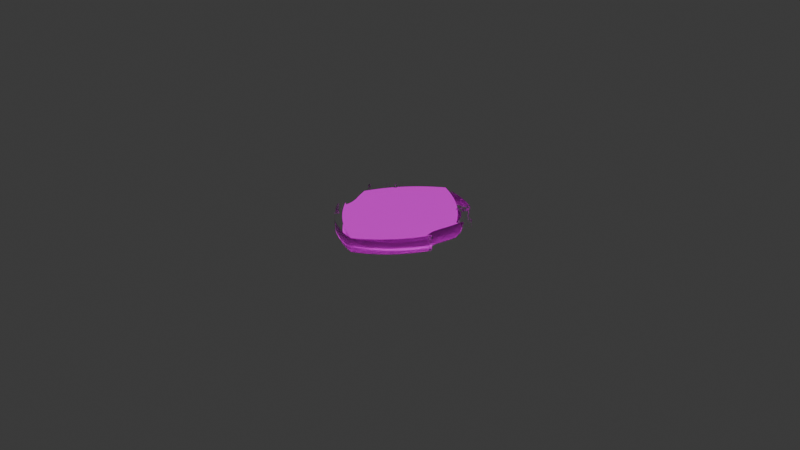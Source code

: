 # Source: Gryffindor_New.blend  (saved by Blender 4.0.36; exported with 4.5.12 LTS)
import bpy
from mathutils import Matrix  # noqa: F401  (used for matrix-valued properties, if any)

bpy.ops.wm.read_factory_settings(use_empty=True)
scene = bpy.context.scene
scene.name = 'Scene'

# ---- collections
col_collection = bpy.data.collections.new('Collection'); scene.collection.children.link(col_collection)

# ---- images (referenced by path relative to the original .blend; pixels are not part of the script)
import os
ASSET_DIR = os.environ.get("B2B_ASSET_DIR", "")  # directory of the original .blend (textures are referenced by path, not embedded)
HERE = os.path.dirname(os.path.abspath(__file__))  # packed textures are extracted next to this script under _unpacked/

def load_image(name, relpath, width, height, colorspace="sRGB"):
    """Load a texture the original file referenced (path relative to the .blend, or extracted next to this script)."""
    p = next((c for c in (os.path.join(HERE, relpath), os.path.join(ASSET_DIR, relpath)) if relpath and os.path.exists(c)), "")
    if p:
        img = bpy.data.images.load(p, check_existing=True)
        img.name = name
    else:  # same state as the original file: an image datablock whose file is absent (Cycles renders it pink)
        img = bpy.data.images.new(name, width, height)
        img.source = "FILE"
        img.filepath = "//" + (relpath or name)
    img.colorspace_settings.name = colorspace
    return img
img_gryffindor_clearbg__1__webp = load_image('Gryffindor_ClearBG (1).webp', 'Gryffindor_ClearBG (1).webp', 1024, 1024, 'sRGB')

# ---- materials (node trees are filled in below, after node groups)
mat_gryffindor_clearbg__1 = bpy.data.materials.new('Gryffindor_ClearBG (1)')
mat_gryffindor_clearbg__1.use_backface_culling = True
mat_walls = bpy.data.materials.new('Walls')
mat_walls.use_transparent_shadow = False
mat_stroke_004 = bpy.data.materials.new('Stroke.004')
mat_stroke_004.use_transparent_shadow = False
mat_holdout_004 = bpy.data.materials.new('Holdout.004')
mat_holdout_004.use_transparent_shadow = False

# ---- material node trees
mat_gryffindor_clearbg__1.use_nodes = True; mat_gryffindor_clearbg__1.node_tree.nodes.clear()
_N = mat_gryffindor_clearbg__1.node_tree.nodes; _L = mat_gryffindor_clearbg__1.node_tree.links
n0 = _N.new('ShaderNodeOutputMaterial'); n0.name = 'Material Output'; n0.location = (300, 300)
n1 = _N.new('ShaderNodeTexImage'); n1.name = 'Image Texture'; n1.location = (-200, 300)
n1.image = img_gryffindor_clearbg__1__webp
n1.extension = 'CLIP'
n2 = _N.new('ShaderNodeBsdfPrincipled'); n2.name = 'Principled BSDF'; n2.location = (0, 300)
n2.inputs[3].default_value = 1.45
n3 = _N.new('ShaderNodeMath'); n3.name = 'Math'; n3.location = (0, 0)
n3.hide = True
n3.operation = 'GREATER_THAN'
_L.new(n1.outputs[0], n2.inputs[0])
_L.new(n2.outputs[0], n0.inputs[0])
_L.new(n1.outputs[1], n3.inputs[0])
_L.new(n3.outputs[0], n2.inputs[4])
n0.is_active_output = True
mat_walls.use_nodes = True; mat_walls.node_tree.nodes.clear()
_N = mat_walls.node_tree.nodes; _L = mat_walls.node_tree.links
n0 = _N.new('ShaderNodeOutputMaterial'); n0.name = 'Material Output'; n0.location = (300, 300)
n1 = _N.new('ShaderNodeBsdfGlass'); n1.name = 'Glass BSDF'; n1.location = (10, 300)
n1.inputs[1].default_value = 0.1587
n1.inputs[2].default_value = 1.45
_L.new(n1.outputs[0], n0.inputs[0])
n0.is_active_output = True

# ---- world
world_world = bpy.data.worlds.new('World'); scene.world = world_world
world_world.use_nodes = True; world_world.node_tree.nodes.clear()
_N = world_world.node_tree.nodes; _L = world_world.node_tree.links
n0 = _N.new('ShaderNodeOutputWorld'); n0.name = 'World Output'; n0.location = (300, 300)
n1 = _N.new('ShaderNodeBackground'); n1.name = 'Background'; n1.location = (10, 300)
n1.inputs[0].default_value = (0.05088, 0.05088, 0.05088, 1.0)
_L.new(n1.outputs[0], n0.inputs[0])
n0.is_active_output = True
world_world.color = (0.05088, 0.05088, 0.05088)
world_world.use_sun_shadow = False
world_world.sun_shadow_jitter_overblur = 0.0

# ---- meshes
me_gryffindor_clearbg__1 = bpy.data.meshes.new('Gryffindor_ClearBG (1)')
me_gryffindor_clearbg__1.from_pydata([(-0.4444, 0.2065, 0.0), (-0.4423, 0.2099, 0.0), (-0.439, 0.2131, 0.0), (-0.4354, 0.2156, 0.0), (-0.4322, 0.2166, 0.0), (-0.4241, 0.2225, 0.0), (-0.4084, 0.2364, 0.0), (-0.3906, 0.2533, 0.0), (-0.3764, 0.268, 0.0), (-0.3744, 0.2702, 0.0), (-0.372, 0.2728, 0.0), (-0.3695, 0.2755, 0.0), (-0.3673, 0.2778, 0.0), (-0.3651, 0.2803, 0.0), (-0.3636, 0.2823, 0.0), (-0.3627, 0.284, 0.0), (-0.3624, 0.2853, 0.0), (-0.3619, 0.2879, 0.0), (-0.3607, 0.2908, 0.0), (-0.3589, 0.2934, 0.0), (-0.357, 0.2953, 0.0), (-0.3559, 0.2959, 0.0), (-0.3545, 0.2965, 0.0), (-0.3528, 0.2971, 0.0), (-0.3513, 0.2976, 0.0), (-0.3478, 0.2981, 0.0), (-0.3448, 0.2971, 0.0), (-0.3416, 0.2943, 0.0), (-0.3378, 0.2894, 0.0), (-0.3308, 0.2809, 0.0), (-0.3232, 0.2743, 0.0), (-0.3149, 0.2695, 0.0), (-0.3057, 0.2666, 0.0), (-0.3023, 0.266, 0.0), (-0.2982, 0.2656, 0.0), (-0.2934, 0.2654, 0.0), (-0.2881, 0.2653, 0.0), (-0.2817, 0.2653, 0.0), (-0.2777, 0.2656, 0.0), (-0.2749, 0.2663, 0.0), (-0.2721, 0.2675, 0.0), (-0.2682, 0.2695, 0.0), (-0.2658, 0.2713, 0.0), (-0.2644, 0.2737, 0.0), (-0.2633, 0.2774, 0.0), (-0.2626, 0.2803, 0.0), (-0.2624, 0.2828, 0.0), (-0.2624, 0.2853, 0.0), (-0.2628, 0.2882, 0.0), (-0.2632, 0.2908, 0.0), (-0.2637, 0.2938, 0.0), (-0.2641, 0.2969, 0.0), (-0.2646, 0.2996, 0.0), (-0.2658, 0.3061, 0.0), (-0.2676, 0.3131, 0.0), (-0.2696, 0.3192, 0.0), (-0.2714, 0.3232, 0.0), (-0.273, 0.3257, 0.0), (-0.2739, 0.3232, 0.0), (-0.2771, 0.3184, 0.0), (-0.2828, 0.3132, 0.0), (-0.2894, 0.3085, 0.0), (-0.2958, 0.3056, 0.0), (-0.2997, 0.3046, 0.0), (-0.3027, 0.3043, 0.0), (-0.3049, 0.3048, 0.0), (-0.3067, 0.306, 0.0), (-0.3077, 0.3072, 0.0), (-0.3082, 0.3086, 0.0), (-0.3082, 0.3109, 0.0), (-0.308, 0.3147, 0.0), (-0.3078, 0.3206, 0.0), (-0.3086, 0.3251, 0.0), (-0.3108, 0.3294, 0.0), (-0.3147, 0.3346, 0.0), (-0.3197, 0.3413, 0.0), (-0.3223, 0.3465, 0.0), (-0.3228, 0.3513, 0.0), (-0.3216, 0.3565, 0.0), (-0.3194, 0.3611, 0.0), (-0.316, 0.3653, 0.0), (-0.3112, 0.3694, 0.0), (-0.3044, 0.3738, 0.0), (-0.3037, 0.3743, 0.0), (-0.3027, 0.3749, 0.0), (-0.3016, 0.3756, 0.0), (-0.3005, 0.3763, 0.0), (-0.2983, 0.3778, 0.0), (-0.2962, 0.3791, 0.0), (-0.2932, 0.3808, 0.0), (-0.2887, 0.3834, 0.0), (-0.2858, 0.3851, 0.0), (-0.2829, 0.3869, 0.0), (-0.2802, 0.3887, 0.0), (-0.2782, 0.3901, 0.0), (-0.2687, 0.3964, 0.0), (-0.254, 0.4049, 0.0), (-0.2353, 0.4148, 0.0), (-0.2137, 0.4256, 0.0), (-0.2036, 0.4302, 0.0), (-0.1886, 0.4364, 0.0), (-0.1721, 0.4431, 0.0), (-0.1572, 0.4489, 0.0), (-0.153, 0.4505, 0.0), (-0.149, 0.452, 0.0), (-0.1456, 0.4533, 0.0), (-0.1433, 0.4542, 0.0), (-0.1383, 0.456, 0.0), (-0.1308, 0.4586, 0.0), (-0.1227, 0.4612, 0.0), (-0.1163, 0.4632, 0.0), (-0.08591, 0.4721, 0.0), (-0.05962, 0.4802, 0.0), (-0.03775, 0.4875, 0.0), (-0.02065, 0.4939, 0.0), (-0.01222, 0.4972, 0.0), (0.02149, 0.4938, 0.0), (0.03812, 0.4876, 0.0), (0.0599, 0.4803, 0.0), (0.08444, 0.4725, 0.0), (0.1093, 0.4652, 0.0), (0.1337, 0.4573, 0.0), (0.1631, 0.4466, 0.0), (0.1919, 0.4352, 0.0), (0.2145, 0.4252, 0.0), (0.2369, 0.4139, 0.0), (0.2552, 0.4042, 0.0), (0.269, 0.3963, 0.0), (0.2782, 0.3901, 0.0), (0.2802, 0.3887, 0.0), (0.2829, 0.3869, 0.0), (0.2858, 0.3851, 0.0), (0.2887, 0.3834, 0.0), (0.2932, 0.3808, 0.0), (0.2962, 0.3791, 0.0), (0.2983, 0.3778, 0.0), (0.3005, 0.3763, 0.0), (0.3016, 0.3756, 0.0), (0.3027, 0.3749, 0.0), (0.3037, 0.3743, 0.0), (0.3044, 0.3738, 0.0), (0.3112, 0.3694, 0.0), (0.316, 0.3653, 0.0), (0.3194, 0.3611, 0.0), (0.3216, 0.3565, 0.0), (0.3228, 0.3513, 0.0), (0.3223, 0.3465, 0.0), (0.3197, 0.3413, 0.0), (0.3147, 0.3346, 0.0), (0.3108, 0.3294, 0.0), (0.3086, 0.3251, 0.0), (0.3078, 0.3206, 0.0), (0.308, 0.3147, 0.0), (0.3082, 0.3109, 0.0), (0.3082, 0.3086, 0.0), (0.3077, 0.3072, 0.0), (0.3067, 0.306, 0.0), (0.3049, 0.3048, 0.0), (0.3027, 0.3043, 0.0), (0.2997, 0.3046, 0.0), (0.2958, 0.3056, 0.0), (0.2894, 0.3085, 0.0), (0.2828, 0.3132, 0.0), (0.2771, 0.3184, 0.0), (0.2739, 0.3232, 0.0), (0.273, 0.3257, 0.0), (0.2714, 0.3232, 0.0), (0.2696, 0.3192, 0.0), (0.2676, 0.3131, 0.0), (0.2658, 0.3061, 0.0), (0.2646, 0.2996, 0.0), (0.2641, 0.2969, 0.0), (0.2637, 0.2938, 0.0), (0.2632, 0.2908, 0.0), (0.2628, 0.2882, 0.0), (0.2624, 0.2853, 0.0), (0.2624, 0.2828, 0.0), (0.2626, 0.2803, 0.0), (0.2633, 0.2774, 0.0), (0.2644, 0.2737, 0.0), (0.2658, 0.2713, 0.0), (0.2682, 0.2694, 0.0), (0.2722, 0.2673, 0.0), (0.2751, 0.2661, 0.0), (0.2778, 0.2654, 0.0), (0.2818, 0.2652, 0.0), (0.2882, 0.2652, 0.0), (0.3016, 0.266, 0.0), (0.3122, 0.2685, 0.0), (0.3211, 0.2728, 0.0), (0.3292, 0.2794, 0.0), (0.3318, 0.2821, 0.0), (0.3345, 0.2852, 0.0), (0.337, 0.2882, 0.0), (0.3389, 0.2908, 0.0), (0.3421, 0.2949, 0.0), (0.3449, 0.2973, 0.0), (0.3478, 0.2981, 0.0), (0.3513, 0.2976, 0.0), (0.3528, 0.2971, 0.0), (0.3545, 0.2965, 0.0), (0.3559, 0.2959, 0.0), (0.357, 0.2953, 0.0), (0.3589, 0.2934, 0.0), (0.3607, 0.2908, 0.0), (0.3619, 0.2879, 0.0), (0.3624, 0.2853, 0.0), (0.3627, 0.284, 0.0), (0.3636, 0.2823, 0.0), (0.3651, 0.2803, 0.0), (0.3673, 0.2778, 0.0), (0.3695, 0.2755, 0.0), (0.372, 0.2728, 0.0), (0.3743, 0.2702, 0.0), (0.3763, 0.268, 0.0), (0.3831, 0.2608, 0.0), (0.3929, 0.2511, 0.0), (0.403, 0.2414, 0.0), (0.4109, 0.2342, 0.0), (0.414, 0.2315, 0.0), (0.4176, 0.2284, 0.0), (0.4212, 0.2253, 0.0), (0.4243, 0.2226, 0.0), (0.427, 0.2203, 0.0), (0.4297, 0.2183, 0.0), (0.4319, 0.2169, 0.0), (0.4333, 0.2163, 0.0), (0.436, 0.2154, 0.0), (0.4384, 0.214, 0.0), (0.4406, 0.2119, 0.0), (0.4426, 0.2091, 0.0), (0.445, 0.2053, 0.0), (0.01306, 0.4972, 0.0), (-0.003371, -0.4954, 0.0), (-0.00522, -0.4948, 0.0), (-0.008072, -0.4939, 0.0), (-0.01154, -0.4927, 0.0), (-0.01523, -0.4914, 0.0), (-0.01935, -0.4899, 0.0), (-0.02398, -0.4884, 0.0), (-0.02856, -0.487, 0.0), (-0.03251, -0.4859, 0.0), (-0.04592, -0.4819, 0.0), (-0.06309, -0.4762, 0.0), (-0.08011, -0.4702, 0.0), (-0.09305, -0.4652, 0.0), (-0.1024, -0.4611, 0.0), (-0.1101, -0.4574, 0.0), (-0.1177, -0.4534, 0.0), (-0.1264, -0.4484, 0.0), (-0.1305, -0.446, 0.0), (-0.1345, -0.4438, 0.0), (-0.1379, -0.4419, 0.0), (-0.1403, -0.4406, 0.0), (-0.1422, -0.4397, 0.0), (-0.1443, -0.4386, 0.0), (-0.1463, -0.4374, 0.0), (-0.1479, -0.4364, 0.0), (-0.1511, -0.4345, 0.0), (-0.1552, -0.4322, 0.0), (-0.1607, -0.4292, 0.0), (-0.1677, -0.4254, 0.0), (-0.1706, -0.4239, 0.0), (-0.1738, -0.4221, 0.0), (-0.1769, -0.4203, 0.0), (-0.1795, -0.4187, 0.0), (-0.1897, -0.4123, 0.0), (-0.1975, -0.4073, 0.0), (-0.205, -0.4025, 0.0), (-0.2143, -0.3963, 0.0), (-0.2207, -0.392, 0.0), (-0.2266, -0.3879, 0.0), (-0.2313, -0.3844, 0.0), (-0.2342, -0.3822, 0.0), (-0.2358, -0.3807, 0.0), (-0.2373, -0.3795, 0.0), (-0.2384, -0.3787, 0.0), (-0.2389, -0.3784, 0.0), (-0.2448, -0.3738, 0.0), (-0.2574, -0.3628, 0.0), (-0.2723, -0.3493, 0.0), (-0.2849, -0.3375, 0.0), (-0.2973, -0.3251, 0.0), (-0.3088, -0.3128, 0.0), (-0.3196, -0.3003, 0.0), (-0.33, -0.2874, 0.0), (-0.333, -0.2836, 0.0), (-0.3356, -0.2802, 0.0), (-0.3376, -0.2777, 0.0), (-0.3386, -0.2765, 0.0), (-0.3426, -0.2713, 0.0), (-0.3469, -0.2653, 0.0), (-0.3509, -0.2594, 0.0), (-0.3542, -0.2542, 0.0), (-0.3563, -0.2509, 0.0), (-0.3586, -0.2475, 0.0), (-0.361, -0.2444, 0.0), (-0.3631, -0.242, 0.0), (-0.3671, -0.2374, 0.0), (-0.3713, -0.2316, 0.0), (-0.3757, -0.2249, 0.0), (-0.3798, -0.2179, 0.0), (-0.3826, -0.2128, 0.0), (-0.3848, -0.2093, 0.0), (-0.3863, -0.2074, 0.0), (-0.3872, -0.2071, 0.0), (-0.3875, -0.207, 0.0), (-0.3877, -0.2066, 0.0), (-0.3877, -0.206, 0.0), (-0.3881, -0.2049, 0.0), (-0.389, -0.2031, 0.0), (-0.3904, -0.2009, 0.0), (-0.3922, -0.1985, 0.0), (-0.3964, -0.1923, 0.0), (-0.3999, -0.1864, 0.0), (-0.4025, -0.1808, 0.0), (-0.4042, -0.1758, 0.0), (-0.4048, -0.1728, 0.0), (-0.405, -0.1706, 0.0), (-0.4047, -0.1685, 0.0), (-0.404, -0.1659, 0.0), (-0.4023, -0.1609, 0.0), (-0.3998, -0.1565, 0.0), (-0.3959, -0.1514, 0.0), (-0.3897, -0.1446, 0.0), (-0.3845, -0.1392, 0.0), (-0.381, -0.1359, 0.0), (-0.3785, -0.1341, 0.0), (-0.3762, -0.1331, 0.0), (-0.3741, -0.1326, 0.0), (-0.3725, -0.1325, 0.0), (-0.371, -0.1329, 0.0), (-0.369, -0.1337, 0.0), (-0.3659, -0.1357, 0.0), (-0.3627, -0.1389, 0.0), (-0.36, -0.1424, 0.0), (-0.3585, -0.1455, 0.0), (-0.358, -0.1469, 0.0), (-0.3572, -0.1474, 0.0), (-0.3561, -0.1469, 0.0), (-0.3544, -0.1455, 0.0), (-0.3515, -0.1402, 0.0), (-0.3495, -0.1312, 0.0), (-0.3484, -0.119, 0.0), (-0.3484, -0.1041, 0.0), (-0.3486, -0.09767, 0.0), (-0.3488, -0.09204, 0.0), (-0.3491, -0.08779, 0.0), (-0.3493, -0.08555, 0.0), (-0.35, -0.08188, 0.0), (-0.3505, -0.07859, 0.0), (-0.3509, -0.07508, 0.0), (-0.3515, -0.07075, 0.0), (-0.352, -0.06723, 0.0), (-0.353, -0.06267, 0.0), (-0.3542, -0.05768, 0.0), (-0.3556, -0.05283, 0.0), (-0.3571, -0.04788, 0.0), (-0.3586, -0.04263, 0.0), (-0.36, -0.0377, 0.0), (-0.3612, -0.03371, 0.0), (-0.3623, -0.02977, 0.0), (-0.3639, -0.02496, 0.0), (-0.3656, -0.01989, 0.0), (-0.3672, -0.01517, 0.0), (-0.3689, -0.01035, 0.0), (-0.3725, 0.0002044, 0.0), (-0.3739, 0.004636, 0.0), (-0.3753, 0.0089, 0.0), (-0.3768, 0.01366, 0.0), (-0.3784, 0.01833, 0.0), (-0.3797, 0.02233, 0.0), (-0.3816, 0.02805, 0.0), (-0.3836, 0.03499, 0.0), (-0.3866, 0.0454, 0.0), (-0.3911, 0.06153, 0.0), (-0.3961, 0.0799, 0.0), (-0.4002, 0.09652, 0.0), (-0.404, 0.1134, 0.0), (-0.4079, 0.1326, 0.0), (-0.4099, 0.1406, 0.0), (-0.4127, 0.147, 0.0), (-0.4173, 0.1533, 0.0), (-0.4242, 0.1606, 0.0), (-0.4321, 0.169, 0.0), (-0.4376, 0.1766, 0.0), (-0.4414, 0.1844, 0.0), (-0.4438, 0.193, 0.0), (0.4438, 0.1938, 0.0), (0.4419, 0.1855, 0.0), (0.4381, 0.1775, 0.0), (0.4323, 0.1693, 0.0), (0.4242, 0.1606, 0.0), (0.4173, 0.1533, 0.0), (0.4127, 0.147, 0.0), (0.4099, 0.1406, 0.0), (0.4079, 0.1326, 0.0), (0.404, 0.1134, 0.0), (0.4002, 0.09652, 0.0), (0.3961, 0.0799, 0.0), (0.3911, 0.06153, 0.0), (0.3866, 0.0454, 0.0), (0.3836, 0.03499, 0.0), (0.3816, 0.02805, 0.0), (0.3797, 0.02233, 0.0), (0.3784, 0.01833, 0.0), (0.3768, 0.01366, 0.0), (0.3753, 0.0089, 0.0), (0.3739, 0.004636, 0.0), (0.3725, 0.0002044, 0.0), (0.3708, -0.005007, 0.0), (0.3689, -0.01035, 0.0), (0.3672, -0.01517, 0.0), (0.3656, -0.01989, 0.0), (0.3639, -0.02496, 0.0), (0.3623, -0.02977, 0.0), (0.3612, -0.03371, 0.0), (0.36, -0.0377, 0.0), (0.3586, -0.04263, 0.0), (0.3571, -0.04789, 0.0), (0.3556, -0.05283, 0.0), (0.3542, -0.05773, 0.0), (0.353, -0.06286, 0.0), (0.352, -0.06761, 0.0), (0.3514, -0.07137, 0.0), (0.3511, -0.07435, 0.0), (0.3507, -0.07695, 0.0), (0.3504, -0.0789, 0.0), (0.3502, -0.07992, 0.0), (0.3495, -0.08379, 0.0), (0.349, -0.09082, 0.0), (0.3487, -0.1001, 0.0), (0.3486, -0.1108, 0.0), (0.3487, -0.1194, 0.0), (0.349, -0.1253, 0.0), (0.3495, -0.1299, 0.0), (0.3505, -0.1343, 0.0), (0.3527, -0.1413, 0.0), (0.355, -0.1458, 0.0), (0.3571, -0.1474, 0.0), (0.3585, -0.1455, 0.0), (0.36, -0.1424, 0.0), (0.3627, -0.1389, 0.0), (0.3659, -0.1357, 0.0), (0.369, -0.1337, 0.0), (0.3709, -0.1329, 0.0), (0.3725, -0.1325, 0.0), (0.3741, -0.1326, 0.0), (0.3762, -0.1331, 0.0), (0.3784, -0.134, 0.0), (0.3809, -0.1358, 0.0), (0.3843, -0.139, 0.0), (0.3892, -0.1441, 0.0), (0.3954, -0.1509, 0.0), (0.3993, -0.1558, 0.0), (0.4017, -0.1601, 0.0), (0.4034, -0.1649, 0.0), (0.4043, -0.17, 0.0), (0.4042, -0.1749, 0.0), (0.4029, -0.18, 0.0), (0.4003, -0.1858, 0.0), (0.3979, -0.1901, 0.0), (0.3953, -0.1941, 0.0), (0.393, -0.1975, 0.0), (0.3911, -0.1997, 0.0), (0.39, -0.2011, 0.0), (0.3889, -0.203, 0.0), (0.388, -0.2048, 0.0), (0.3877, -0.2062, 0.0), (0.3877, -0.2067, 0.0), (0.3874, -0.2072, 0.0), (0.3863, -0.2074, 0.0), (0.3848, -0.2093, 0.0), (0.3826, -0.2128, 0.0), (0.3798, -0.2179, 0.0), (0.3757, -0.2248, 0.0), (0.3715, -0.2314, 0.0), (0.3675, -0.237, 0.0), (0.364, -0.2411, 0.0), (0.3616, -0.2436, 0.0), (0.3593, -0.2465, 0.0), (0.3562, -0.2512, 0.0), (0.3511, -0.2591, 0.0), (0.3489, -0.2624, 0.0), (0.3466, -0.2658, 0.0), (0.3445, -0.2688, 0.0), (0.3427, -0.2711, 0.0), (0.3407, -0.2736, 0.0), (0.3379, -0.2772, 0.0), (0.3346, -0.2815, 0.0), (0.3312, -0.2858, 0.0), (0.3202, -0.2995, 0.0), (0.3092, -0.3123, 0.0), (0.2976, -0.3248, 0.0), (0.2849, -0.3375, 0.0), (0.2723, -0.3493, 0.0), (0.2574, -0.3628, 0.0), (0.2448, -0.3738, 0.0), (0.2389, -0.3784, 0.0), (0.2384, -0.3787, 0.0), (0.2373, -0.3795, 0.0), (0.2358, -0.3807, 0.0), (0.2342, -0.3822, 0.0), (0.223, -0.3904, 0.0), (0.204, -0.4031, 0.0), (0.1834, -0.4161, 0.0), (0.1673, -0.4256, 0.0), (0.1592, -0.43, 0.0), (0.1539, -0.4329, 0.0), (0.1505, -0.4349, 0.0), (0.1479, -0.4364, 0.0), (0.1463, -0.4374, 0.0), (0.1443, -0.4386, 0.0), (0.1422, -0.4397, 0.0), (0.1403, -0.4406, 0.0), (0.1379, -0.4419, 0.0), (0.1345, -0.4438, 0.0), (0.1305, -0.446, 0.0), (0.1264, -0.4484, 0.0), (0.1177, -0.4534, 0.0), (0.1101, -0.4574, 0.0), (0.1024, -0.4611, 0.0), (0.09305, -0.4652, 0.0), (0.08038, -0.4701, 0.0), (0.06352, -0.476, 0.0), (0.04628, -0.4818, 0.0), (0.03245, -0.4859, 0.0), (0.02858, -0.4871, 0.0), (0.02427, -0.4884, 0.0), (0.02005, -0.4899, 0.0), (0.01644, -0.4912, 0.0), (0.01316, -0.4924, 0.0), (0.00984, -0.4936, 0.0), (0.00687, -0.4945, 0.0), (0.004636, -0.4952, 0.0), (0.4447, 0.1981, 0.0), (0.4443, 0.1968, 0.0), (0.4441, 0.1954, 0.0), (-0.371, -0.003717, 0.0)], [], [(1, 2, 3, 4, 5, 6, 7, 8, 9, 10, 11, 12, 13, 14, 15, 16, 17, 18, 19, 20, 21, 22, 23, 24, 25, 26, 27, 28, 29, 30, 31, 32, 33, 34, 35, 36, 37, 38, 39, 40, 41, 42, 43, 44, 45, 46, 47, 48, 49, 50, 51, 52, 53, 54, 55, 56, 57, 58, 59, 60, 61, 62, 63, 64, 65, 66, 67, 68, 69, 70, 71, 72, 73, 74, 75, 76, 77, 78, 79, 80, 81, 82, 83, 84, 85, 86, 87, 88, 89, 90, 91, 92, 93, 94, 95, 96, 97, 98, 99, 100, 101, 102, 103, 104, 105, 106, 107, 108, 109, 110, 111, 112, 113, 114, 115, 232, 116, 117, 118, 119, 120, 121, 122, 123, 124, 125, 126, 127, 128, 129, 130, 131, 132, 133, 134, 135, 136, 137, 138, 139, 140, 141, 142, 143, 144, 145, 146, 147, 148, 149, 150, 151, 152, 153, 154, 155, 156, 157, 158, 159, 160, 161, 162, 163, 164, 165, 166, 167, 168, 169, 170, 171, 172, 173, 174, 175, 176, 177, 178, 179, 180, 181, 182, 183, 184, 185, 186, 187, 188, 189, 190, 191, 192, 193, 194, 195, 196, 197, 198, 199, 200, 201, 202, 203, 204, 205, 206, 207, 208, 209, 210, 211, 212, 213, 214, 215, 216, 217, 218, 219, 220, 221, 222, 223, 224, 225, 226, 227, 228, 229, 230, 231, 535, 536, 537, 388, 389, 390, 391, 392, 393, 394, 395, 396, 397, 398, 399, 400, 401, 402, 403, 404, 405, 406, 407, 408, 409, 410, 411, 412, 413, 414, 415, 416, 417, 418, 419, 420, 421, 422, 423, 424, 425, 426, 427, 428, 429, 430, 431, 432, 433, 434, 435, 436, 437, 438, 439, 440, 441, 442, 443, 444, 445, 446, 447, 448, 449, 450, 451, 452, 453, 454, 455, 456, 457, 458, 459, 460, 461, 462, 463, 464, 465, 466, 467, 468, 469, 470, 471, 472, 473, 474, 475, 476, 477, 478, 479, 480, 481, 482, 483, 484, 485, 486, 487, 488, 489, 490, 491, 492, 493, 494, 495, 496, 497, 498, 499, 500, 501, 502, 503, 504, 505, 506, 507, 508, 509, 510, 511, 512, 513, 514, 515, 516, 517, 518, 519, 520, 521, 522, 523, 524, 525, 526, 527, 528, 529, 530, 531, 532, 533, 534, 233, 234, 235, 236, 237, 238, 239, 240, 241, 242, 243, 244, 245, 246, 247, 248, 249, 250, 251, 252, 253, 254, 255, 256, 257, 258, 259, 260, 261, 262, 263, 264, 265, 266, 267, 268, 269, 270, 271, 272, 273, 274, 275, 276, 277, 278, 279, 280, 281, 282, 283, 284, 285, 286, 287, 288, 289, 290, 291, 292, 293, 294, 295, 296, 297, 298, 299, 300, 301, 302, 303, 304, 305, 306, 307, 308, 309, 310, 311, 312, 313, 314, 315, 316, 317, 318, 319, 320, 321, 322, 323, 324, 325, 326, 327, 328, 329, 330, 331, 332, 333, 334, 335, 336, 337, 338, 339, 340, 341, 342, 343, 344, 345, 346, 347, 348, 349, 350, 351, 352, 353, 354, 355, 356, 357, 358, 359, 360, 361, 362, 363, 364, 365, 538, 366, 367, 368, 369, 370, 371, 372, 373, 374, 375, 376, 377, 378, 379, 380, 381, 382, 383, 384, 385, 386, 387, 0)])
_uv = me_gryffindor_clearbg__1.uv_layers.new(name='UVMap')
_uv.uv.foreach_set('vector', [0.001822, 0.7098, 0.005505, 0.7131, 0.009599, 0.7156, 0.01319, 0.7166, 0.02224, 0.7225, 0.03995, 0.7366, 0.05999, 0.7536, 0.07602, 0.7684, 0.07827, 0.7706, 0.08094, 0.7733, 0.08369, 0.7759, 0.0862, 0.7783, 0.08867, 0.7808, 0.09038, 0.7828, 0.09138, 0.7845, 0.0917, 0.7858, 0.09225, 0.7884, 0.09366, 0.7914, 0.09561, 0.794, 0.09776, 0.7959, 0.09901, 0.7965, 0.1007, 0.7972, 0.1025, 0.7978, 0.1043, 0.7983, 0.1082, 0.7987, 0.1116, 0.7977, 0.1151, 0.7949, 0.1194, 0.79, 0.1272, 0.7814, 0.1358, 0.7747, 0.1452, 0.77, 0.1555, 0.767, 0.1593, 0.7664, 0.1639, 0.766, 0.1693, 0.7657, 0.1753, 0.7657, 0.1825, 0.7657, 0.187, 0.766, 0.1902, 0.7667, 0.1933, 0.7678, 0.1977, 0.7699, 0.2004, 0.7718, 0.202, 0.7742, 0.2032, 0.7778, 0.204, 0.7808, 0.2043, 0.7833, 0.2042, 0.7858, 0.2038, 0.7888, 0.2033, 0.7914, 0.2028, 0.7944, 0.2023, 0.7975, 0.2018, 0.8003, 0.2004, 0.8068, 0.1983, 0.8138, 0.1961, 0.82, 0.1941, 0.824, 0.1923, 0.8266, 0.1913, 0.824, 0.1876, 0.8192, 0.1813, 0.8139, 0.1738, 0.8092, 0.1667, 0.8063, 0.1622, 0.8053, 0.1589, 0.805, 0.1565, 0.8055, 0.1544, 0.8067, 0.1533, 0.8079, 0.1527, 0.8093, 0.1526, 0.8116, 0.1529, 0.8155, 0.1531, 0.8214, 0.1522, 0.8259, 0.1498, 0.8303, 0.1454, 0.8355, 0.1398, 0.8422, 0.1369, 0.8475, 0.1363, 0.8523, 0.1377, 0.8575, 0.1402, 0.8623, 0.1439, 0.8665, 0.1493, 0.8706, 0.157, 0.875, 0.1578, 0.8755, 0.1589, 0.8761, 0.1602, 0.8768, 0.1614, 0.8776, 0.1639, 0.879, 0.1663, 0.8804, 0.1695, 0.8821, 0.1747, 0.8847, 0.1779, 0.8864, 0.1812, 0.8883, 0.1842, 0.89, 0.1864, 0.8915, 0.1972, 0.8978, 0.2137, 0.9063, 0.2348, 0.9163, 0.2591, 0.9272, 0.2704, 0.9318, 0.2872, 0.9382, 0.3058, 0.9449, 0.3225, 0.9507, 0.3273, 0.9523, 0.3318, 0.9539, 0.3356, 0.9552, 0.3382, 0.9561, 0.3438, 0.9579, 0.3523, 0.9605, 0.3614, 0.9631, 0.3686, 0.9651, 0.4028, 0.974, 0.4324, 0.9823, 0.457, 0.9896, 0.4762, 0.996, 0.4857, 0.9994, 0.5142, 0.9994, 0.5237, 0.996, 0.5424, 0.9898, 0.5669, 0.9823, 0.5945, 0.9745, 0.6225, 0.9671, 0.6499, 0.9592, 0.683, 0.9484, 0.7154, 0.9369, 0.7408, 0.9268, 0.766, 0.9155, 0.7866, 0.9057, 0.8022, 0.8977, 0.8125, 0.8915, 0.8148, 0.89, 0.8178, 0.8883, 0.821, 0.8864, 0.8243, 0.8847, 0.8294, 0.8821, 0.8327, 0.8804, 0.8351, 0.879, 0.8376, 0.8776, 0.8388, 0.8768, 0.84, 0.8761, 0.8411, 0.8755, 0.842, 0.875, 0.8496, 0.8706, 0.8551, 0.8665, 0.8588, 0.8623, 0.8613, 0.8575, 0.8627, 0.8523, 0.8621, 0.8475, 0.8591, 0.8422, 0.8535, 0.8355, 0.8492, 0.8303, 0.8467, 0.8259, 0.8458, 0.8214, 0.846, 0.8155, 0.8463, 0.8116, 0.8462, 0.8093, 0.8457, 0.8079, 0.8445, 0.8067, 0.8425, 0.8055, 0.84, 0.805, 0.8367, 0.8053, 0.8323, 0.8063, 0.8251, 0.8092, 0.8176, 0.8139, 0.8113, 0.8192, 0.8077, 0.824, 0.8066, 0.8266, 0.8048, 0.824, 0.8028, 0.82, 0.8006, 0.8138, 0.7985, 0.8068, 0.7971, 0.8003, 0.7967, 0.7975, 0.7962, 0.7944, 0.7956, 0.7914, 0.7952, 0.7888, 0.7947, 0.7858, 0.7947, 0.7833, 0.795, 0.7808, 0.7957, 0.7778, 0.797, 0.7742, 0.7986, 0.7718, 0.8013, 0.7699, 0.8058, 0.7677, 0.809, 0.7665, 0.8121, 0.7658, 0.8166, 0.7656, 0.8238, 0.7656, 0.8388, 0.7664, 0.8508, 0.7689, 0.8608, 0.7732, 0.8698, 0.7799, 0.8728, 0.7826, 0.8758, 0.7857, 0.8786, 0.7887, 0.8808, 0.7914, 0.8844, 0.7955, 0.8876, 0.7979, 0.8908, 0.7987, 0.8947, 0.7983, 0.8965, 0.7978, 0.8983, 0.7972, 0.8999, 0.7965, 0.9012, 0.7959, 0.9033, 0.794, 0.9053, 0.7914, 0.9067, 0.7884, 0.9072, 0.7858, 0.9076, 0.7845, 0.9086, 0.7828, 0.9103, 0.7808, 0.9128, 0.7783, 0.9153, 0.7759, 0.918, 0.7733, 0.9206, 0.7706, 0.9229, 0.7684, 0.9306, 0.7612, 0.9416, 0.7514, 0.9529, 0.7416, 0.9618, 0.7343, 0.9653, 0.7316, 0.9693, 0.7285, 0.9733, 0.7254, 0.9768, 0.7226, 0.98, 0.7203, 0.9829, 0.7184, 0.9854, 0.7169, 0.987, 0.7163, 0.99, 0.7154, 0.9927, 0.714, 0.9952, 0.7118, 0.9975, 0.709, 1.0, 0.7052, 0.9998, 0.6979, 0.9994, 0.6967, 0.9991, 0.6953, 0.9988, 0.6936, 0.9966, 0.6853, 0.9924, 0.6772, 0.9859, 0.6689, 0.9768, 0.6601, 0.969, 0.6528, 0.9639, 0.6465, 0.9606, 0.64, 0.9584, 0.6319, 0.954, 0.6126, 0.9498, 0.5956, 0.9451, 0.5788, 0.9396, 0.5603, 0.9345, 0.5441, 0.9311, 0.5336, 0.9288, 0.5266, 0.9267, 0.5208, 0.9252, 0.5168, 0.9235, 0.5121, 0.9217, 0.5073, 0.9202, 0.503, 0.9186, 0.4985, 0.9166, 0.4933, 0.9146, 0.4879, 0.9126, 0.483, 0.9108, 0.4783, 0.9089, 0.4732, 0.9072, 0.4683, 0.9058, 0.4643, 0.9046, 0.4603, 0.903, 0.4554, 0.9012, 0.4501, 0.8996, 0.4451, 0.898, 0.4401, 0.8966, 0.435, 0.8955, 0.4302, 0.8949, 0.4264, 0.8945, 0.4234, 0.8941, 0.4208, 0.8937, 0.4188, 0.8935, 0.4178, 0.8927, 0.4139, 0.8921, 0.4068, 0.8918, 0.3974, 0.8917, 0.3866, 0.8918, 0.378, 0.8921, 0.372, 0.8928, 0.3674, 0.8938, 0.363, 0.8963, 0.356, 0.899, 0.3514, 0.9013, 0.3498, 0.9029, 0.3517, 0.9045, 0.3548, 0.9076, 0.3584, 0.9112, 0.3616, 0.9147, 0.3636, 0.9168, 0.3644, 0.9186, 0.3647, 0.9204, 0.3647, 0.9227, 0.3642, 0.9252, 0.3632, 0.9281, 0.3614, 0.9319, 0.3582, 0.9374, 0.3531, 0.9444, 0.3463, 0.9488, 0.3413, 0.9514, 0.337, 0.9533, 0.3322, 0.9544, 0.327, 0.9543, 0.3221, 0.9528, 0.3169, 0.9498, 0.3111, 0.9471, 0.3068, 0.9443, 0.3027, 0.9416, 0.2993, 0.9395, 0.297, 0.9383, 0.2957, 0.937, 0.2938, 0.9361, 0.2919, 0.9357, 0.2905, 0.9356, 0.29, 0.9353, 0.2895, 0.9342, 0.2893, 0.9325, 0.2874, 0.93, 0.2839, 0.9268, 0.2788, 0.9222, 0.2717, 0.9175, 0.2651, 0.9129, 0.2595, 0.9091, 0.2554, 0.9063, 0.2528, 0.9038, 0.2499, 0.9002, 0.2451, 0.8945, 0.2372, 0.892, 0.2339, 0.8895, 0.2305, 0.8871, 0.2275, 0.8851, 0.2251, 0.8829, 0.2226, 0.8797, 0.2189, 0.876, 0.2147, 0.8722, 0.2103, 0.8598, 0.1965, 0.8474, 0.1836, 0.8343, 0.171, 0.82, 0.1581, 0.8059, 0.1463, 0.7891, 0.1327, 0.7749, 0.1216, 0.7683, 0.1169, 0.7677, 0.1167, 0.7665, 0.1158, 0.7648, 0.1146, 0.763, 0.1132, 0.7504, 0.1048, 0.729, 0.09211, 0.7059, 0.07896, 0.6877, 0.06939, 0.6786, 0.06496, 0.6726, 0.06205, 0.6688, 0.06009, 0.6659, 0.05849, 0.6641, 0.05748, 0.6618, 0.05635, 0.6595, 0.05523, 0.6574, 0.05426, 0.6547, 0.053, 0.6508, 0.0511, 0.6463, 0.04882, 0.6417, 0.04641, 0.6319, 0.04137, 0.6234, 0.03735, 0.6147, 0.03364, 0.6042, 0.02955, 0.5899, 0.02461, 0.5709, 0.01859, 0.5515, 0.01282, 0.536, 0.008596, 0.5316, 0.007456, 0.5268, 0.006079, 0.522, 0.004637, 0.518, 0.003305, 0.5143, 0.002074, 0.5105, 0.0009063, 0.5072, -6.657e-05, 0.5047, -0.0007124, 0.4957, -0.0009435, 0.4936, -0.0003589, 0.4904, 0.0006075, 0.4865, 0.001821, 0.4823, 0.003149, 0.4777, 0.004587, 0.4725, 0.006104, 0.4673, 0.007518, 0.4629, 0.00865, 0.4478, 0.0127, 0.4285, 0.01843, 0.4093, 0.0245, 0.3948, 0.02955, 0.3843, 0.03364, 0.3755, 0.03735, 0.3671, 0.04137, 0.3573, 0.04641, 0.3527, 0.04882, 0.3482, 0.0511, 0.3443, 0.053, 0.3416, 0.05426, 0.3394, 0.05523, 0.3371, 0.05635, 0.3349, 0.05748, 0.333, 0.05849, 0.3295, 0.0604, 0.3248, 0.06279, 0.3187, 0.0658, 0.3108, 0.06957, 0.3075, 0.07115, 0.3039, 0.07296, 0.3004, 0.07478, 0.2975, 0.07639, 0.2861, 0.08281, 0.2773, 0.08781, 0.2689, 0.09273, 0.2584, 0.09889, 0.2512, 0.1033, 0.2445, 0.1074, 0.2392, 0.1109, 0.236, 0.1132, 0.2341, 0.1146, 0.2325, 0.1158, 0.2313, 0.1167, 0.2306, 0.1169, 0.2241, 0.1216, 0.2098, 0.1327, 0.1931, 0.1463, 0.1789, 0.1581, 0.165, 0.1707, 0.152, 0.1831, 0.1399, 0.1957, 0.1282, 0.2087, 0.1248, 0.2126, 0.1218, 0.2159, 0.1196, 0.2184, 0.1185, 0.2197, 0.114, 0.225, 0.1092, 0.2309, 0.1047, 0.2369, 0.101, 0.2421, 0.09863, 0.2455, 0.09594, 0.2489, 0.09325, 0.252, 0.09088, 0.2545, 0.08647, 0.2591, 0.08166, 0.2649, 0.07678, 0.2716, 0.07216, 0.2788, 0.06894, 0.2839, 0.06648, 0.2874, 0.06478, 0.2893, 0.06384, 0.2896, 0.06342, 0.2897, 0.06329, 0.2901, 0.06323, 0.2907, 0.06283, 0.2918, 0.06176, 0.2936, 0.06017, 0.2959, 0.05823, 0.2983, 0.05342, 0.3045, 0.04948, 0.3105, 0.04655, 0.3161, 0.04473, 0.3212, 0.04405, 0.3242, 0.04384, 0.3264, 0.04411, 0.3285, 0.04488, 0.3311, 0.04687, 0.3361, 0.04963, 0.3406, 0.05405, 0.3457, 0.06104, 0.3526, 0.06682, 0.358, 0.07077, 0.3614, 0.07365, 0.3632, 0.0762, 0.3642, 0.07852, 0.3647, 0.08033, 0.3647, 0.0821, 0.3644, 0.08429, 0.3636, 0.08774, 0.3616, 0.09137, 0.3584, 0.0944, 0.3548, 0.09608, 0.3517, 0.0967, 0.3503, 0.09758, 0.3498, 0.09886, 0.3503, 0.1007, 0.3517, 0.1039, 0.357, 0.1062, 0.3661, 0.1074, 0.3784, 0.1075, 0.3934, 0.1073, 0.3999, 0.107, 0.4056, 0.1067, 0.4098, 0.1064, 0.4121, 0.1057, 0.4158, 0.1051, 0.4191, 0.1046, 0.4227, 0.104, 0.427, 0.1034, 0.4306, 0.1023, 0.4352, 0.1009, 0.4402, 0.09939, 0.4451, 0.09773, 0.4501, 0.09599, 0.4554, 0.09438, 0.4603, 0.0931, 0.4643, 0.09178, 0.4683, 0.09006, 0.4732, 0.08816, 0.4783, 0.0863, 0.483, 0.08438, 0.4879, 0.082, 0.4946, 0.08035, 0.4985, 0.07873, 0.503, 0.0772, 0.5073, 0.07547, 0.5121, 0.07375, 0.5168, 0.07226, 0.5208, 0.07016, 0.5266, 0.06781, 0.5336, 0.06447, 0.5441, 0.0594, 0.5603, 0.0538, 0.5788, 0.04915, 0.5956, 0.04491, 0.6126, 0.04054, 0.6319, 0.03831, 0.64, 0.03507, 0.6465, 0.02997, 0.6528, 0.02215, 0.6601, 0.01331, 0.6686, 0.007059, 0.6763, 0.002866, 0.6841, 0.0001828, 0.6928, -0.0005363, 0.7064])
me_gryffindor_clearbg__1.materials.append(mat_gryffindor_clearbg__1)
me_gryffindor_clearbg__1.materials.append(mat_walls)
me_gryffindor_clearbg__1.update()

# ---- curves / text
cu_trace_002 = bpy.data.curves.new('Trace.002', 'CURVE')
cu_trace_002.dimensions = '3D'
_sp = cu_trace_002.splines.new('POLY'); _sp.points.add(125)
_sp.points.foreach_set('co', [-0.4449, 0.3512, -1.535e-08, 1.0, -0.4449, 0.2947, -1.288e-08, 1.0, -0.4448, 0.2485, -1.086e-08, 1.0, -0.4446, 0.2175, -9.508e-09, 1.0, -0.4444, 0.2065, -9.026e-09, 1.0, -0.4423, 0.2099, -9.174e-09, 1.0, -0.439, 0.2131, -9.317e-09, 1.0, -0.4354, 0.2156, -9.425e-09, 1.0, -0.4322, 0.2166, -9.469e-09, 1.0, -0.4241, 0.2225, -9.724e-09, 1.0, -0.4084, 0.2364, -1.033e-08, 1.0, -0.3906, 0.2533, -1.107e-08, 1.0, -0.3764, 0.268, -1.172e-08, 1.0, -0.3744, 0.2702, -1.181e-08, 1.0, -0.372, 0.2728, -1.193e-08, 1.0, -0.3695, 0.2755, -1.204e-08, 1.0, -0.3673, 0.2778, -1.215e-08, 1.0, -0.3651, 0.2803, -1.225e-08, 1.0, -0.3636, 0.2823, -1.234e-08, 1.0, -0.3627, 0.284, -1.241e-08, 1.0, -0.3624, 0.2853, -1.247e-08, 1.0, -0.3619, 0.2879, -1.258e-08, 1.0, -0.3607, 0.2908, -1.271e-08, 1.0, -0.3589, 0.2934, -1.283e-08, 1.0, -0.357, 0.2953, -1.291e-08, 1.0, -0.3559, 0.2959, -1.293e-08, 1.0, -0.3545, 0.2965, -1.296e-08, 1.0, -0.3528, 0.2971, -1.299e-08, 1.0, -0.3513, 0.2976, -1.301e-08, 1.0, -0.3478, 0.2981, -1.303e-08, 1.0, -0.3448, 0.2971, -1.299e-08, 1.0, -0.3416, 0.2943, -1.287e-08, 1.0, -0.3378, 0.2894, -1.265e-08, 1.0, -0.3308, 0.2809, -1.228e-08, 1.0, -0.3232, 0.2743, -1.199e-08, 1.0, -0.3149, 0.2695, -1.178e-08, 1.0, -0.3057, 0.2666, -1.165e-08, 1.0, -0.3023, 0.266, -1.163e-08, 1.0, -0.2982, 0.2656, -1.161e-08, 1.0, -0.2934, 0.2654, -1.16e-08, 1.0, -0.2881, 0.2653, -1.16e-08, 1.0, -0.2817, 0.2653, -1.16e-08, 1.0, -0.2777, 0.2656, -1.161e-08, 1.0, -0.2749, 0.2663, -1.164e-08, 1.0, -0.2721, 0.2675, -1.169e-08, 1.0, -0.2682, 0.2695, -1.178e-08, 1.0, -0.2658, 0.2713, -1.186e-08, 1.0, -0.2644, 0.2737, -1.197e-08, 1.0, -0.2633, 0.2774, -1.212e-08, 1.0, -0.2626, 0.2803, -1.225e-08, 1.0, -0.2624, 0.2828, -1.236e-08, 1.0, -0.2624, 0.2853, -1.247e-08, 1.0, -0.2628, 0.2882, -1.26e-08, 1.0, -0.2632, 0.2908, -1.271e-08, 1.0, -0.2637, 0.2938, -1.284e-08, 1.0, -0.2641, 0.2969, -1.298e-08, 1.0, -0.2646, 0.2996, -1.31e-08, 1.0, -0.2658, 0.3061, -1.338e-08, 1.0, -0.2676, 0.3131, -1.368e-08, 1.0, -0.2696, 0.3192, -1.395e-08, 1.0, -0.2714, 0.3232, -1.413e-08, 1.0, -0.2714, 0.3232, -1.413e-08, 1.0, -0.273, 0.3257, -1.424e-08, 1.0, -0.2739, 0.3232, -1.413e-08, 1.0, -0.2771, 0.3184, -1.392e-08, 1.0, -0.2828, 0.3132, -1.369e-08, 1.0, -0.2894, 0.3085, -1.349e-08, 1.0, -0.2958, 0.3056, -1.336e-08, 1.0, -0.2997, 0.3046, -1.332e-08, 1.0, -0.3027, 0.3043, -1.33e-08, 1.0, -0.3049, 0.3048, -1.332e-08, 1.0, -0.3067, 0.306, -1.338e-08, 1.0, -0.3077, 0.3072, -1.343e-08, 1.0, -0.3082, 0.3086, -1.349e-08, 1.0, -0.3082, 0.3109, -1.359e-08, 1.0, -0.308, 0.3147, -1.376e-08, 1.0, -0.3078, 0.3206, -1.401e-08, 1.0, -0.3086, 0.3251, -1.421e-08, 1.0, -0.3108, 0.3294, -1.44e-08, 1.0, -0.3147, 0.3346, -1.463e-08, 1.0, -0.3197, 0.3413, -1.492e-08, 1.0, -0.3223, 0.3465, -1.515e-08, 1.0, -0.3228, 0.3513, -1.535e-08, 1.0, -0.3216, 0.3565, -1.558e-08, 1.0, -0.3194, 0.3611, -1.579e-08, 1.0, -0.316, 0.3653, -1.597e-08, 1.0, -0.3112, 0.3694, -1.615e-08, 1.0, -0.3044, 0.3738, -1.634e-08, 1.0, -0.3037, 0.3743, -1.636e-08, 1.0, -0.3027, 0.3749, -1.639e-08, 1.0, -0.3016, 0.3756, -1.642e-08, 1.0, -0.3005, 0.3763, -1.645e-08, 1.0, -0.2983, 0.3778, -1.651e-08, 1.0, -0.2962, 0.3791, -1.657e-08, 1.0, -0.2932, 0.3808, -1.665e-08, 1.0, -0.2887, 0.3834, -1.676e-08, 1.0, -0.2858, 0.3851, -1.683e-08, 1.0, -0.2829, 0.3869, -1.691e-08, 1.0, -0.2802, 0.3887, -1.699e-08, 1.0, -0.2782, 0.3901, -1.705e-08, 1.0, -0.2687, 0.3964, -1.733e-08, 1.0, -0.254, 0.4049, -1.77e-08, 1.0, -0.2353, 0.4148, -1.813e-08, 1.0, -0.2137, 0.4256, -1.86e-08, 1.0, -0.2036, 0.4302, -1.88e-08, 1.0, -0.1886, 0.4364, -1.908e-08, 1.0, -0.1721, 0.4431, -1.937e-08, 1.0, -0.1572, 0.4489, -1.962e-08, 1.0, -0.153, 0.4505, -1.969e-08, 1.0, -0.149, 0.452, -1.976e-08, 1.0, -0.1456, 0.4533, -1.982e-08, 1.0, -0.1433, 0.4542, -1.986e-08, 1.0, -0.1383, 0.456, -1.993e-08, 1.0, -0.1308, 0.4586, -2.005e-08, 1.0, -0.1227, 0.4612, -2.016e-08, 1.0, -0.1163, 0.4632, -2.025e-08, 1.0, -0.08591, 0.4721, -2.063e-08, 1.0, -0.05962, 0.4802, -2.099e-08, 1.0, -0.03775, 0.4875, -2.131e-08, 1.0, -0.02065, 0.4939, -2.159e-08, 1.0, -0.02065, 0.4939, -2.159e-08, 1.0, -0.01222, 0.4972, -2.173e-08, 1.0, -0.2286, 0.4972, -2.174e-08, 1.0, -0.2286, 0.4972, -2.174e-08, 1.0, -0.445, 0.4973, -2.174e-08, 1.0, -0.4449, 0.3512, -1.535e-08, 1.0])
_sp.order_v = 1
_sp.use_smooth = False
_sp = cu_trace_002.splines.new('POLY'); _sp.points.add(124)
_sp.points.foreach_set('co', [0.02149, 0.4938, -2.159e-08, 1.0, 0.03812, 0.4876, -2.132e-08, 1.0, 0.0599, 0.4803, -2.099e-08, 1.0, 0.08444, 0.4725, -2.066e-08, 1.0, 0.1093, 0.4652, -2.033e-08, 1.0, 0.1337, 0.4573, -1.999e-08, 1.0, 0.1631, 0.4466, -1.952e-08, 1.0, 0.1919, 0.4352, -1.902e-08, 1.0, 0.2145, 0.4252, -1.858e-08, 1.0, 0.2369, 0.4139, -1.809e-08, 1.0, 0.2552, 0.4042, -1.767e-08, 1.0, 0.269, 0.3963, -1.732e-08, 1.0, 0.2782, 0.3901, -1.705e-08, 1.0, 0.2802, 0.3887, -1.699e-08, 1.0, 0.2829, 0.3869, -1.691e-08, 1.0, 0.2858, 0.3851, -1.683e-08, 1.0, 0.2887, 0.3834, -1.676e-08, 1.0, 0.2932, 0.3808, -1.665e-08, 1.0, 0.2962, 0.3791, -1.657e-08, 1.0, 0.2983, 0.3778, -1.651e-08, 1.0, 0.3005, 0.3763, -1.645e-08, 1.0, 0.3016, 0.3756, -1.642e-08, 1.0, 0.3027, 0.3749, -1.639e-08, 1.0, 0.3037, 0.3743, -1.636e-08, 1.0, 0.3044, 0.3738, -1.634e-08, 1.0, 0.3112, 0.3694, -1.615e-08, 1.0, 0.316, 0.3653, -1.597e-08, 1.0, 0.3194, 0.3611, -1.579e-08, 1.0, 0.3216, 0.3565, -1.558e-08, 1.0, 0.3228, 0.3513, -1.535e-08, 1.0, 0.3223, 0.3465, -1.515e-08, 1.0, 0.3197, 0.3413, -1.492e-08, 1.0, 0.3147, 0.3346, -1.463e-08, 1.0, 0.3108, 0.3294, -1.44e-08, 1.0, 0.3086, 0.3251, -1.421e-08, 1.0, 0.3078, 0.3206, -1.401e-08, 1.0, 0.308, 0.3147, -1.376e-08, 1.0, 0.3082, 0.3109, -1.359e-08, 1.0, 0.3082, 0.3086, -1.349e-08, 1.0, 0.3077, 0.3072, -1.343e-08, 1.0, 0.3067, 0.306, -1.338e-08, 1.0, 0.3049, 0.3048, -1.332e-08, 1.0, 0.3027, 0.3043, -1.33e-08, 1.0, 0.2997, 0.3046, -1.332e-08, 1.0, 0.2958, 0.3056, -1.336e-08, 1.0, 0.2894, 0.3085, -1.349e-08, 1.0, 0.2828, 0.3132, -1.369e-08, 1.0, 0.2771, 0.3184, -1.392e-08, 1.0, 0.2739, 0.3232, -1.413e-08, 1.0, 0.2739, 0.3232, -1.413e-08, 1.0, 0.273, 0.3257, -1.424e-08, 1.0, 0.2714, 0.3232, -1.413e-08, 1.0, 0.2696, 0.3192, -1.395e-08, 1.0, 0.2676, 0.3131, -1.368e-08, 1.0, 0.2658, 0.3061, -1.338e-08, 1.0, 0.2646, 0.2996, -1.31e-08, 1.0, 0.2641, 0.2969, -1.298e-08, 1.0, 0.2637, 0.2938, -1.284e-08, 1.0, 0.2632, 0.2908, -1.271e-08, 1.0, 0.2628, 0.2882, -1.26e-08, 1.0, 0.2624, 0.2853, -1.247e-08, 1.0, 0.2624, 0.2828, -1.236e-08, 1.0, 0.2626, 0.2803, -1.225e-08, 1.0, 0.2633, 0.2774, -1.212e-08, 1.0, 0.2644, 0.2737, -1.197e-08, 1.0, 0.2658, 0.2713, -1.186e-08, 1.0, 0.2682, 0.2694, -1.178e-08, 1.0, 0.2722, 0.2673, -1.169e-08, 1.0, 0.2751, 0.2661, -1.163e-08, 1.0, 0.2778, 0.2654, -1.16e-08, 1.0, 0.2818, 0.2652, -1.159e-08, 1.0, 0.2882, 0.2652, -1.159e-08, 1.0, 0.3016, 0.266, -1.163e-08, 1.0, 0.3122, 0.2685, -1.173e-08, 1.0, 0.3211, 0.2728, -1.192e-08, 1.0, 0.3292, 0.2794, -1.221e-08, 1.0, 0.3318, 0.2821, -1.233e-08, 1.0, 0.3345, 0.2852, -1.247e-08, 1.0, 0.337, 0.2882, -1.26e-08, 1.0, 0.3389, 0.2908, -1.271e-08, 1.0, 0.3421, 0.2949, -1.289e-08, 1.0, 0.3449, 0.2973, -1.299e-08, 1.0, 0.3478, 0.2981, -1.303e-08, 1.0, 0.3513, 0.2976, -1.301e-08, 1.0, 0.3528, 0.2971, -1.299e-08, 1.0, 0.3545, 0.2965, -1.296e-08, 1.0, 0.3559, 0.2959, -1.293e-08, 1.0, 0.357, 0.2953, -1.291e-08, 1.0, 0.3589, 0.2934, -1.283e-08, 1.0, 0.3607, 0.2908, -1.271e-08, 1.0, 0.3619, 0.2879, -1.258e-08, 1.0, 0.3624, 0.2853, -1.247e-08, 1.0, 0.3627, 0.284, -1.241e-08, 1.0, 0.3636, 0.2823, -1.234e-08, 1.0, 0.3651, 0.2803, -1.225e-08, 1.0, 0.3673, 0.2778, -1.215e-08, 1.0, 0.3695, 0.2755, -1.204e-08, 1.0, 0.372, 0.2728, -1.193e-08, 1.0, 0.3743, 0.2702, -1.181e-08, 1.0, 0.3763, 0.268, -1.172e-08, 1.0, 0.3831, 0.2608, -1.14e-08, 1.0, 0.3929, 0.2511, -1.098e-08, 1.0, 0.403, 0.2414, -1.055e-08, 1.0, 0.4109, 0.2342, -1.024e-08, 1.0, 0.414, 0.2315, -1.012e-08, 1.0, 0.4176, 0.2284, -9.983e-09, 1.0, 0.4212, 0.2253, -9.848e-09, 1.0, 0.4243, 0.2226, -9.729e-09, 1.0, 0.427, 0.2203, -9.629e-09, 1.0, 0.4297, 0.2183, -9.544e-09, 1.0, 0.4319, 0.2169, -9.483e-09, 1.0, 0.4333, 0.2163, -9.454e-09, 1.0, 0.436, 0.2154, -9.417e-09, 1.0, 0.4384, 0.214, -9.353e-09, 1.0, 0.4406, 0.2119, -9.261e-09, 1.0, 0.4426, 0.2091, -9.14e-09, 1.0, 0.4426, 0.2091, -9.14e-09, 1.0, 0.445, 0.2053, -8.975e-09, 1.0, 0.445, 0.3513, -1.536e-08, 1.0, 0.445, 0.3513, -1.536e-08, 1.0, 0.445, 0.4973, -2.174e-08, 1.0, 0.229, 0.4972, -2.174e-08, 1.0, 0.229, 0.4972, -2.174e-08, 1.0, 0.01306, 0.4972, -2.173e-08, 1.0, 0.02149, 0.4938, -2.159e-08, 1.0])
_sp.order_v = 1
_sp.use_smooth = False
_sp = cu_trace_002.splines.new('POLY'); _sp.points.add(166)
_sp.points.foreach_set('co', [-0.4449, -0.149, 6.512e-09, 1.0, -0.445, -0.4964, 2.17e-08, 1.0, -0.2227, -0.4963, 2.17e-08, 1.0, -0.1252, -0.4962, 2.169e-08, 1.0, -0.05637, -0.4961, 2.168e-08, 1.0, -0.01583, -0.4958, 2.167e-08, 1.0, -0.003371, -0.4954, 2.166e-08, 1.0, -0.00522, -0.4948, 2.163e-08, 1.0, -0.008072, -0.4939, 2.159e-08, 1.0, -0.01154, -0.4927, 2.154e-08, 1.0, -0.01523, -0.4914, 2.148e-08, 1.0, -0.01935, -0.4899, 2.142e-08, 1.0, -0.02398, -0.4884, 2.135e-08, 1.0, -0.02856, -0.487, 2.129e-08, 1.0, -0.03251, -0.4859, 2.124e-08, 1.0, -0.04592, -0.4819, 2.106e-08, 1.0, -0.06309, -0.4762, 2.081e-08, 1.0, -0.08011, -0.4702, 2.055e-08, 1.0, -0.09305, -0.4652, 2.033e-08, 1.0, -0.1024, -0.4611, 2.016e-08, 1.0, -0.1101, -0.4574, 1.999e-08, 1.0, -0.1177, -0.4534, 1.982e-08, 1.0, -0.1264, -0.4484, 1.96e-08, 1.0, -0.1305, -0.446, 1.95e-08, 1.0, -0.1345, -0.4438, 1.94e-08, 1.0, -0.1379, -0.4419, 1.932e-08, 1.0, -0.1403, -0.4406, 1.926e-08, 1.0, -0.1422, -0.4397, 1.922e-08, 1.0, -0.1443, -0.4386, 1.917e-08, 1.0, -0.1463, -0.4374, 1.912e-08, 1.0, -0.1479, -0.4364, 1.908e-08, 1.0, -0.1511, -0.4345, 1.899e-08, 1.0, -0.1552, -0.4322, 1.889e-08, 1.0, -0.1607, -0.4292, 1.876e-08, 1.0, -0.1677, -0.4254, 1.86e-08, 1.0, -0.1706, -0.4239, 1.853e-08, 1.0, -0.1738, -0.4221, 1.845e-08, 1.0, -0.1769, -0.4203, 1.837e-08, 1.0, -0.1795, -0.4187, 1.83e-08, 1.0, -0.1897, -0.4123, 1.802e-08, 1.0, -0.1975, -0.4073, 1.781e-08, 1.0, -0.205, -0.4025, 1.759e-08, 1.0, -0.2143, -0.3963, 1.732e-08, 1.0, -0.2207, -0.392, 1.713e-08, 1.0, -0.2266, -0.3879, 1.695e-08, 1.0, -0.2313, -0.3844, 1.68e-08, 1.0, -0.2342, -0.3822, 1.671e-08, 1.0, -0.2358, -0.3807, 1.664e-08, 1.0, -0.2373, -0.3795, 1.659e-08, 1.0, -0.2384, -0.3787, 1.655e-08, 1.0, -0.2389, -0.3784, 1.654e-08, 1.0, -0.2448, -0.3738, 1.634e-08, 1.0, -0.2574, -0.3628, 1.586e-08, 1.0, -0.2723, -0.3493, 1.527e-08, 1.0, -0.2849, -0.3375, 1.475e-08, 1.0, -0.2973, -0.3251, 1.421e-08, 1.0, -0.3088, -0.3128, 1.367e-08, 1.0, -0.3196, -0.3003, 1.313e-08, 1.0, -0.33, -0.2874, 1.256e-08, 1.0, -0.333, -0.2836, 1.239e-08, 1.0, -0.3356, -0.2802, 1.225e-08, 1.0, -0.3376, -0.2777, 1.214e-08, 1.0, -0.3386, -0.2765, 1.208e-08, 1.0, -0.3426, -0.2713, 1.186e-08, 1.0, -0.3469, -0.2653, 1.16e-08, 1.0, -0.3509, -0.2594, 1.134e-08, 1.0, -0.3542, -0.2542, 1.111e-08, 1.0, -0.3563, -0.2509, 1.097e-08, 1.0, -0.3586, -0.2475, 1.082e-08, 1.0, -0.361, -0.2444, 1.068e-08, 1.0, -0.3631, -0.242, 1.058e-08, 1.0, -0.3671, -0.2374, 1.038e-08, 1.0, -0.3713, -0.2316, 1.012e-08, 1.0, -0.3757, -0.2249, 9.832e-09, 1.0, -0.3798, -0.2179, 9.523e-09, 1.0, -0.3826, -0.2128, 9.302e-09, 1.0, -0.3848, -0.2093, 9.149e-09, 1.0, -0.3863, -0.2074, 9.066e-09, 1.0, -0.3872, -0.2071, 9.052e-09, 1.0, -0.3874, -0.2072, 9.056e-09, 1.0, -0.3875, -0.207, 9.048e-09, 1.0, -0.3877, -0.2066, 9.03e-09, 1.0, -0.3877, -0.206, 9.005e-09, 1.0, -0.3881, -0.2049, 8.957e-09, 1.0, -0.389, -0.2031, 8.879e-09, 1.0, -0.3904, -0.2009, 8.782e-09, 1.0, -0.3922, -0.1985, 8.676e-09, 1.0, -0.3964, -0.1923, 8.407e-09, 1.0, -0.3999, -0.1864, 8.146e-09, 1.0, -0.4025, -0.1808, 7.902e-09, 1.0, -0.4042, -0.1758, 7.683e-09, 1.0, -0.4048, -0.1728, 7.554e-09, 1.0, -0.405, -0.1706, 7.458e-09, 1.0, -0.4047, -0.1685, 7.367e-09, 1.0, -0.404, -0.1659, 7.254e-09, 1.0, -0.4023, -0.1609, 7.034e-09, 1.0, -0.3998, -0.1565, 6.84e-09, 1.0, -0.3959, -0.1514, 6.619e-09, 1.0, -0.3897, -0.1446, 6.32e-09, 1.0, -0.3845, -0.1392, 6.085e-09, 1.0, -0.381, -0.1359, 5.94e-09, 1.0, -0.3785, -0.1341, 5.86e-09, 1.0, -0.3762, -0.1331, 5.819e-09, 1.0, -0.3741, -0.1326, 5.798e-09, 1.0, -0.3725, -0.1325, 5.793e-09, 1.0, -0.371, -0.1329, 5.808e-09, 1.0, -0.369, -0.1337, 5.842e-09, 1.0, -0.3659, -0.1357, 5.932e-09, 1.0, -0.3627, -0.1389, 6.071e-09, 1.0, -0.36, -0.1424, 6.224e-09, 1.0, -0.3585, -0.1455, 6.359e-09, 1.0, -0.358, -0.1469, 6.421e-09, 1.0, -0.3572, -0.1474, 6.442e-09, 1.0, -0.3561, -0.1469, 6.422e-09, 1.0, -0.3544, -0.1455, 6.36e-09, 1.0, -0.3515, -0.1402, 6.128e-09, 1.0, -0.3495, -0.1312, 5.736e-09, 1.0, -0.3484, -0.119, 5.203e-09, 1.0, -0.3484, -0.1041, 4.55e-09, 1.0, -0.3486, -0.09767, 4.269e-09, 1.0, -0.3488, -0.09204, 4.023e-09, 1.0, -0.3491, -0.08779, 3.838e-09, 1.0, -0.3493, -0.08555, 3.739e-09, 1.0, -0.35, -0.08188, 3.579e-09, 1.0, -0.3505, -0.07859, 3.435e-09, 1.0, -0.3509, -0.07508, 3.282e-09, 1.0, -0.3515, -0.07075, 3.093e-09, 1.0, -0.352, -0.06723, 2.939e-09, 1.0, -0.353, -0.06267, 2.74e-09, 1.0, -0.3542, -0.05768, 2.521e-09, 1.0, -0.3556, -0.05283, 2.309e-09, 1.0, -0.3571, -0.04788, 2.093e-09, 1.0, -0.3586, -0.04263, 1.863e-09, 1.0, -0.36, -0.0377, 1.648e-09, 1.0, -0.3612, -0.03371, 1.474e-09, 1.0, -0.3623, -0.02977, 1.301e-09, 1.0, -0.3639, -0.02496, 1.091e-09, 1.0, -0.3656, -0.01989, 8.696e-10, 1.0, -0.3672, -0.01517, 6.631e-10, 1.0, -0.3689, -0.01035, 4.524e-10, 1.0, -0.3708, -0.005007, 2.189e-10, 1.0, -0.3725, 0.0002044, -8.936e-12, 1.0, -0.3739, 0.004636, -2.026e-10, 1.0, -0.3753, 0.0089, -3.89e-10, 1.0, -0.3768, 0.01366, -5.971e-10, 1.0, -0.3784, 0.01833, -8.013e-10, 1.0, -0.3797, 0.02233, -9.763e-10, 1.0, -0.3816, 0.02805, -1.226e-09, 1.0, -0.3836, 0.03499, -1.53e-09, 1.0, -0.3866, 0.0454, -1.985e-09, 1.0, -0.3911, 0.06153, -2.689e-09, 1.0, -0.3961, 0.0799, -3.492e-09, 1.0, -0.4002, 0.09652, -4.219e-09, 1.0, -0.404, 0.1134, -4.958e-09, 1.0, -0.4079, 0.1326, -5.796e-09, 1.0, -0.4099, 0.1406, -6.145e-09, 1.0, -0.4127, 0.147, -6.427e-09, 1.0, -0.4173, 0.1533, -6.699e-09, 1.0, -0.4242, 0.1606, -7.018e-09, 1.0, -0.4321, 0.169, -7.385e-09, 1.0, -0.4376, 0.1766, -7.721e-09, 1.0, -0.4414, 0.1844, -8.059e-09, 1.0, -0.4438, 0.193, -8.437e-09, 1.0, -0.4443, 0.182, -7.956e-09, 1.0, -0.4447, 0.1318, -5.76e-09, 1.0, -0.4448, 0.02667, -1.166e-09, 1.0, -0.4449, -0.149, 6.512e-09, 1.0])
_sp.order_v = 1
_sp.use_smooth = False
_sp = cu_trace_002.splines.new('POLY'); _sp.points.add(163)
_sp.points.foreach_set('co', [0.4438, 0.1938, -8.47e-09, 1.0, 0.4419, 0.1855, -8.109e-09, 1.0, 0.4381, 0.1775, -7.758e-09, 1.0, 0.4323, 0.1693, -7.399e-09, 1.0, 0.4242, 0.1606, -7.018e-09, 1.0, 0.4173, 0.1533, -6.699e-09, 1.0, 0.4127, 0.147, -6.427e-09, 1.0, 0.4099, 0.1406, -6.145e-09, 1.0, 0.4079, 0.1326, -5.796e-09, 1.0, 0.404, 0.1134, -4.958e-09, 1.0, 0.4002, 0.09652, -4.219e-09, 1.0, 0.3961, 0.0799, -3.492e-09, 1.0, 0.3911, 0.06153, -2.689e-09, 1.0, 0.3866, 0.0454, -1.985e-09, 1.0, 0.3836, 0.03499, -1.53e-09, 1.0, 0.3816, 0.02805, -1.226e-09, 1.0, 0.3797, 0.02233, -9.763e-10, 1.0, 0.3784, 0.01833, -8.013e-10, 1.0, 0.3768, 0.01366, -5.971e-10, 1.0, 0.3753, 0.0089, -3.89e-10, 1.0, 0.3739, 0.004636, -2.026e-10, 1.0, 0.3725, 0.0002044, -8.936e-12, 1.0, 0.3708, -0.005007, 2.189e-10, 1.0, 0.3689, -0.01035, 4.524e-10, 1.0, 0.3672, -0.01517, 6.631e-10, 1.0, 0.3656, -0.01989, 8.696e-10, 1.0, 0.3639, -0.02496, 1.091e-09, 1.0, 0.3623, -0.02977, 1.301e-09, 1.0, 0.3612, -0.03371, 1.474e-09, 1.0, 0.36, -0.0377, 1.648e-09, 1.0, 0.3586, -0.04263, 1.863e-09, 1.0, 0.3571, -0.04789, 2.093e-09, 1.0, 0.3556, -0.05283, 2.309e-09, 1.0, 0.3542, -0.05773, 2.524e-09, 1.0, 0.353, -0.06286, 2.748e-09, 1.0, 0.352, -0.06761, 2.955e-09, 1.0, 0.3514, -0.07137, 3.12e-09, 1.0, 0.3511, -0.07435, 3.25e-09, 1.0, 0.3507, -0.07695, 3.364e-09, 1.0, 0.3504, -0.0789, 3.449e-09, 1.0, 0.3502, -0.07992, 3.493e-09, 1.0, 0.3495, -0.08379, 3.663e-09, 1.0, 0.349, -0.09082, 3.97e-09, 1.0, 0.3487, -0.1001, 4.377e-09, 1.0, 0.3486, -0.1108, 4.845e-09, 1.0, 0.3487, -0.1194, 5.217e-09, 1.0, 0.349, -0.1253, 5.477e-09, 1.0, 0.3495, -0.1299, 5.677e-09, 1.0, 0.3505, -0.1343, 5.87e-09, 1.0, 0.3527, -0.1413, 6.175e-09, 1.0, 0.355, -0.1458, 6.374e-09, 1.0, 0.3571, -0.1474, 6.443e-09, 1.0, 0.3585, -0.1455, 6.359e-09, 1.0, 0.36, -0.1424, 6.224e-09, 1.0, 0.3627, -0.1389, 6.071e-09, 1.0, 0.3659, -0.1357, 5.932e-09, 1.0, 0.369, -0.1337, 5.842e-09, 1.0, 0.3709, -0.1329, 5.808e-09, 1.0, 0.3725, -0.1325, 5.794e-09, 1.0, 0.3741, -0.1326, 5.798e-09, 1.0, 0.3762, -0.1331, 5.819e-09, 1.0, 0.3784, -0.134, 5.859e-09, 1.0, 0.3809, -0.1358, 5.937e-09, 1.0, 0.3843, -0.139, 6.076e-09, 1.0, 0.3892, -0.1441, 6.298e-09, 1.0, 0.3954, -0.1509, 6.595e-09, 1.0, 0.3993, -0.1558, 6.811e-09, 1.0, 0.4017, -0.1601, 6.998e-09, 1.0, 0.4034, -0.1649, 7.207e-09, 1.0, 0.4043, -0.17, 7.429e-09, 1.0, 0.4042, -0.1749, 7.644e-09, 1.0, 0.4029, -0.18, 7.868e-09, 1.0, 0.4003, -0.1858, 8.121e-09, 1.0, 0.3979, -0.1901, 8.308e-09, 1.0, 0.3953, -0.1941, 8.485e-09, 1.0, 0.393, -0.1975, 8.634e-09, 1.0, 0.3911, -0.1997, 8.731e-09, 1.0, 0.39, -0.2011, 8.79e-09, 1.0, 0.3889, -0.203, 8.872e-09, 1.0, 0.388, -0.2048, 8.953e-09, 1.0, 0.3877, -0.2062, 9.012e-09, 1.0, 0.3877, -0.2067, 9.035e-09, 1.0, 0.3875, -0.207, 9.05e-09, 1.0, 0.3874, -0.2072, 9.056e-09, 1.0, 0.3872, -0.2071, 9.052e-09, 1.0, 0.3863, -0.2074, 9.066e-09, 1.0, 0.3848, -0.2093, 9.149e-09, 1.0, 0.3826, -0.2128, 9.302e-09, 1.0, 0.3798, -0.2179, 9.523e-09, 1.0, 0.3757, -0.2248, 9.828e-09, 1.0, 0.3715, -0.2314, 1.012e-08, 1.0, 0.3675, -0.237, 1.036e-08, 1.0, 0.364, -0.2411, 1.054e-08, 1.0, 0.3616, -0.2436, 1.065e-08, 1.0, 0.3593, -0.2465, 1.078e-08, 1.0, 0.3562, -0.2512, 1.098e-08, 1.0, 0.3511, -0.2591, 1.133e-08, 1.0, 0.3489, -0.2624, 1.147e-08, 1.0, 0.3466, -0.2658, 1.162e-08, 1.0, 0.3445, -0.2688, 1.175e-08, 1.0, 0.3427, -0.2711, 1.185e-08, 1.0, 0.3407, -0.2736, 1.196e-08, 1.0, 0.3379, -0.2772, 1.212e-08, 1.0, 0.3346, -0.2815, 1.23e-08, 1.0, 0.3312, -0.2858, 1.249e-08, 1.0, 0.3202, -0.2995, 1.309e-08, 1.0, 0.3092, -0.3123, 1.365e-08, 1.0, 0.2976, -0.3248, 1.42e-08, 1.0, 0.2849, -0.3375, 1.475e-08, 1.0, 0.2723, -0.3493, 1.527e-08, 1.0, 0.2574, -0.3628, 1.586e-08, 1.0, 0.2448, -0.3738, 1.634e-08, 1.0, 0.2389, -0.3784, 1.654e-08, 1.0, 0.2384, -0.3787, 1.655e-08, 1.0, 0.2373, -0.3795, 1.659e-08, 1.0, 0.2358, -0.3807, 1.664e-08, 1.0, 0.2342, -0.3822, 1.671e-08, 1.0, 0.223, -0.3904, 1.707e-08, 1.0, 0.204, -0.4031, 1.762e-08, 1.0, 0.1834, -0.4161, 1.819e-08, 1.0, 0.1673, -0.4256, 1.86e-08, 1.0, 0.1592, -0.43, 1.88e-08, 1.0, 0.1539, -0.4329, 1.892e-08, 1.0, 0.1505, -0.4349, 1.901e-08, 1.0, 0.1479, -0.4364, 1.908e-08, 1.0, 0.1463, -0.4374, 1.912e-08, 1.0, 0.1443, -0.4386, 1.917e-08, 1.0, 0.1422, -0.4397, 1.922e-08, 1.0, 0.1403, -0.4406, 1.926e-08, 1.0, 0.1379, -0.4419, 1.932e-08, 1.0, 0.1345, -0.4438, 1.94e-08, 1.0, 0.1305, -0.446, 1.95e-08, 1.0, 0.1264, -0.4484, 1.96e-08, 1.0, 0.1177, -0.4534, 1.982e-08, 1.0, 0.1101, -0.4574, 1.999e-08, 1.0, 0.1024, -0.4611, 2.016e-08, 1.0, 0.09305, -0.4652, 2.033e-08, 1.0, 0.08038, -0.4701, 2.055e-08, 1.0, 0.06352, -0.476, 2.081e-08, 1.0, 0.04628, -0.4818, 2.106e-08, 1.0, 0.03245, -0.4859, 2.124e-08, 1.0, 0.02858, -0.4871, 2.129e-08, 1.0, 0.02427, -0.4884, 2.135e-08, 1.0, 0.02005, -0.4899, 2.141e-08, 1.0, 0.01644, -0.4912, 2.147e-08, 1.0, 0.01316, -0.4924, 2.152e-08, 1.0, 0.00984, -0.4936, 2.157e-08, 1.0, 0.00687, -0.4945, 2.162e-08, 1.0, 0.004636, -0.4952, 2.165e-08, 1.0, 0.01199, -0.4957, 2.167e-08, 1.0, 0.04498, -0.496, 2.168e-08, 1.0, 0.1123, -0.4962, 2.169e-08, 1.0, 0.2227, -0.4963, 2.17e-08, 1.0, 0.2227, -0.4963, 2.17e-08, 1.0, 0.445, -0.4964, 2.17e-08, 1.0, 0.445, -0.1492, 6.521e-09, 1.0, 0.445, -0.01435, 6.273e-10, 1.0, 0.4449, 0.09606, -4.199e-09, 1.0, 0.4448, 0.1707, -7.46e-09, 1.0, 0.4447, 0.1981, -8.658e-09, 1.0, 0.4445, 0.1977, -8.643e-09, 1.0, 0.4443, 0.1968, -8.603e-09, 1.0, 0.4441, 0.1954, -8.543e-09, 1.0, 0.4438, 0.1938, -8.47e-09, 1.0])
_sp.order_v = 1
_sp.use_smooth = False
_sp = cu_trace_002.splines.new('POLY'); _sp.points.add(16)
_sp.points.foreach_set('co', [0.05647, -0.0004214, 1.842e-11, 1.0, 0.0565, -0.000585, 2.557e-11, 1.0, 0.05659, -0.0007191, 3.143e-11, 1.0, 0.05673, -0.0008096, 3.539e-11, 1.0, 0.05689, -0.0008428, 3.684e-11, 1.0, 0.05705, -0.0008096, 3.539e-11, 1.0, 0.05719, -0.0007191, 3.143e-11, 1.0, 0.05728, -0.000585, 2.557e-11, 1.0, 0.05731, -0.0004214, 1.842e-11, 1.0, 0.05728, -0.0002578, 1.127e-11, 1.0, 0.05719, -0.0001238, 5.41e-12, 1.0, 0.05705, -3.323e-05, 1.453e-12, 1.0, 0.05689, 0.0, 0.0, 1.0, 0.05673, -3.323e-05, 1.453e-12, 1.0, 0.05659, -0.0001238, 5.41e-12, 1.0, 0.0565, -0.0002578, 1.127e-11, 1.0, 0.05647, -0.0004214, 1.842e-11, 1.0])
_sp.order_v = 1
_sp.use_smooth = False
cu_trace_002.bevel_resolution = 0
cu_trace_002.fill_mode = 'FULL'

# ---- objects
ob_gryffindor_clearbg__1 = bpy.data.objects.new('Gryffindor_ClearBG (1)', me_gryffindor_clearbg__1)
ob_empty = bpy.data.objects.new('Empty', img_gryffindor_clearbg__1__webp)
ob_gpencil = bpy.data.objects.new('GPencil', None)
ob_trace = bpy.data.objects.new('Trace', cu_trace_002)

# ---- transforms, parenting, visibility, modifiers, constraints
ob_gryffindor_clearbg__1.location = (0.0, 0.0, 0.0)
_m = ob_gryffindor_clearbg__1.modifiers.new('Solidify', 'SOLIDIFY')
_m.thickness = 0.1
_m.material_offset_rim = 1
ob_empty.location = (0.0, 0.0, 0.0)
ob_empty.scale = (0.1996, 0.1996, 0.1996)
ob_empty.empty_display_type = 'IMAGE'
ob_empty.empty_display_size = 5.0
ob_gpencil.location = (0.0, 0.0, 0.0)
ob_gpencil.rotation_euler = (-1.571, 0.0, 0.0)
ob_gpencil.scale = (0.1941, 0.1941, 0.1941)
ob_gpencil.empty_image_offset = (0.0, 0.0)
ob_gpencil.use_grease_pencil_lights = True
ob_trace.location = (0.0, 0.0, 0.0)

# ---- collection membership
col_collection.objects.link(ob_gryffindor_clearbg__1)
col_collection.objects.link(ob_empty)
col_collection.objects.link(ob_gpencil)
col_collection.objects.link(ob_trace)

# ---- scene / render settings (as saved in the file)
scene.frame_start = 1; scene.frame_end = 250; scene.frame_set(4)
scene.render.engine = 'BLENDER_EEVEE_NEXT'
scene.cycles.sampling_pattern = 'TABULATED_SOBOL'
bpy.context.view_layer.update()

# ---- added for rendering (the .blend has no active camera and no usable light): camera, sun
cam_auto = bpy.data.cameras.new('AutoCamera')
cam_auto.lens = 50.0
cam_auto.sensor_width = 36.0
cam_auto.clip_end = 1000.0
ob_auto_camera = bpy.data.objects.new('AutoCamera', cam_auto)
scene.collection.objects.link(ob_auto_camera)
ob_auto_camera.location = (4.27153, -5.12542, 3.41723)
ob_auto_camera.rotation_euler = (1.09748, -7.21219e-08, 0.694738)
scene.camera = ob_auto_camera
light_auto_sun = bpy.data.lights.new('AutoSun', 'SUN')
light_auto_sun.energy = 3.0
light_auto_sun.angle = 0.0523599
ob_auto_sun = bpy.data.objects.new('AutoSun', light_auto_sun)
scene.collection.objects.link(ob_auto_sun)
ob_auto_sun.rotation_euler = (0.872665, 0.174533, 0.523599)
bpy.context.view_layer.update()
